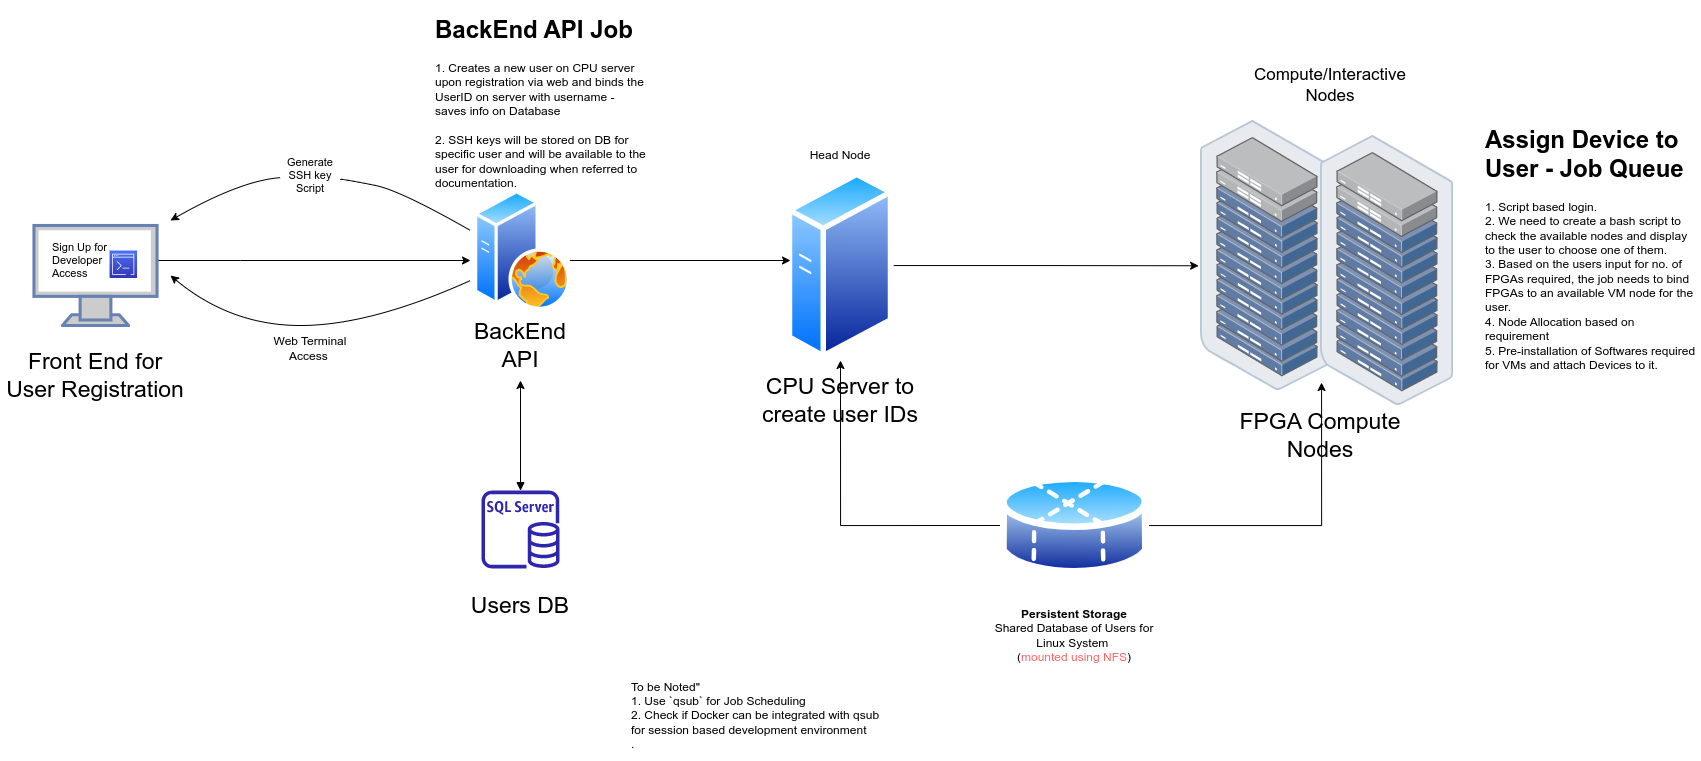

The diagram above was exported from draw.io. Its source (the exported page's mxGraphModel, read from the mxfile embedded in the PNG):
<mxGraphModel dx="2619" dy="942" grid="1" gridSize="10" guides="1" tooltips="1" connect="1" arrows="1" fold="1" page="0" pageScale="1" pageWidth="1169" pageHeight="827" math="0" shadow="0">
  <root>
    <mxCell id="0" />
    <mxCell id="1" parent="0" />
    <mxCell id="laoW0bkEbViytEqWav7l-22" style="edgeStyle=orthogonalEdgeStyle;rounded=0;orthogonalLoop=1;jettySize=auto;html=1;fontSize=23;" parent="1" source="laoW0bkEbViytEqWav7l-7" edge="1">
      <mxGeometry relative="1" as="geometry">
        <mxPoint x="120" y="390" as="targetPoint" />
        <Array as="points">
          <mxPoint x="-110" y="390" />
          <mxPoint x="-110" y="390" />
        </Array>
      </mxGeometry>
    </mxCell>
    <mxCell id="laoW0bkEbViytEqWav7l-7" value="" style="fontColor=#0066CC;verticalAlign=top;verticalLabelPosition=bottom;labelPosition=center;align=center;html=1;outlineConnect=0;fillColor=#CCCCCC;strokeColor=#6881B3;gradientColor=none;gradientDirection=north;strokeWidth=2;shape=mxgraph.networks.monitor;fontSize=23;" parent="1" vertex="1">
      <mxGeometry x="-316.53999999999996" y="355" width="123.08" height="100" as="geometry" />
    </mxCell>
    <mxCell id="laoW0bkEbViytEqWav7l-11" value="Front End for User Registration" style="text;html=1;strokeColor=none;fillColor=none;align=center;verticalAlign=middle;whiteSpace=wrap;rounded=0;fontSize=23;" parent="1" vertex="1">
      <mxGeometry x="-350" y="490" width="190" height="30" as="geometry" />
    </mxCell>
    <mxCell id="laoW0bkEbViytEqWav7l-12" value="" style="group" parent="1" vertex="1" connectable="0">
      <mxGeometry x="400" y="325" width="180" height="200" as="geometry" />
    </mxCell>
    <mxCell id="laoW0bkEbViytEqWav7l-8" value="CPU Server to create user IDs" style="text;html=1;strokeColor=none;fillColor=none;align=center;verticalAlign=middle;whiteSpace=wrap;rounded=0;fontSize=23;" parent="laoW0bkEbViytEqWav7l-12" vertex="1">
      <mxGeometry y="190" width="180" height="30" as="geometry" />
    </mxCell>
    <mxCell id="laoW0bkEbViytEqWav7l-16" value="" style="aspect=fixed;perimeter=ellipsePerimeter;html=1;align=center;shadow=0;dashed=0;spacingTop=3;image;image=img/lib/active_directory/generic_server.svg;fontSize=23;" parent="laoW0bkEbViytEqWav7l-12" vertex="1">
      <mxGeometry x="36.80000000000001" y="-25" width="106.4" height="190" as="geometry" />
    </mxCell>
    <mxCell id="laoW0bkEbViytEqWav7l-23" style="edgeStyle=orthogonalEdgeStyle;rounded=0;orthogonalLoop=1;jettySize=auto;html=1;fontSize=23;" parent="1" source="laoW0bkEbViytEqWav7l-13" edge="1">
      <mxGeometry relative="1" as="geometry">
        <mxPoint x="440" y="390" as="targetPoint" />
        <Array as="points">
          <mxPoint x="438" y="390" />
        </Array>
      </mxGeometry>
    </mxCell>
    <mxCell id="laoW0bkEbViytEqWav7l-25" style="edgeStyle=orthogonalEdgeStyle;rounded=0;orthogonalLoop=1;jettySize=auto;html=1;fontSize=23;startArrow=block;startFill=1;" parent="1" source="laoW0bkEbViytEqWav7l-15" edge="1">
      <mxGeometry relative="1" as="geometry">
        <mxPoint x="170" y="510" as="targetPoint" />
      </mxGeometry>
    </mxCell>
    <mxCell id="laoW0bkEbViytEqWav7l-21" value="FPGA Compute Nodes" style="text;html=1;strokeColor=none;fillColor=none;align=center;verticalAlign=middle;whiteSpace=wrap;rounded=0;fontSize=23;" parent="1" vertex="1">
      <mxGeometry x="880" y="550" width="180" height="30" as="geometry" />
    </mxCell>
    <mxCell id="laoW0bkEbViytEqWav7l-24" style="edgeStyle=orthogonalEdgeStyle;rounded=0;orthogonalLoop=1;jettySize=auto;html=1;fontSize=23;entryX=-0.014;entryY=0.538;entryDx=0;entryDy=0;entryPerimeter=0;" parent="1" source="laoW0bkEbViytEqWav7l-16" target="laoW0bkEbViytEqWav7l-39" edge="1">
      <mxGeometry relative="1" as="geometry">
        <mxPoint x="840" y="395" as="targetPoint" />
        <Array as="points" />
      </mxGeometry>
    </mxCell>
    <mxCell id="laoW0bkEbViytEqWav7l-26" value="" style="group" parent="1" vertex="1" connectable="0">
      <mxGeometry x="80" y="620" width="180" height="130" as="geometry" />
    </mxCell>
    <mxCell id="laoW0bkEbViytEqWav7l-9" value="Users DB" style="text;html=1;strokeColor=none;fillColor=none;align=center;verticalAlign=middle;whiteSpace=wrap;rounded=0;fontSize=23;" parent="laoW0bkEbViytEqWav7l-26" vertex="1">
      <mxGeometry y="100" width="180" height="30" as="geometry" />
    </mxCell>
    <mxCell id="laoW0bkEbViytEqWav7l-15" value="" style="sketch=0;outlineConnect=0;fontColor=#232F3E;gradientColor=none;fillColor=#2E27AD;strokeColor=none;dashed=0;verticalLabelPosition=bottom;verticalAlign=top;align=center;html=1;fontSize=12;fontStyle=0;aspect=fixed;pointerEvents=1;shape=mxgraph.aws4.rds_sql_server_instance;" parent="laoW0bkEbViytEqWav7l-26" vertex="1">
      <mxGeometry x="51" width="78" height="78" as="geometry" />
    </mxCell>
    <mxCell id="laoW0bkEbViytEqWav7l-27" value="" style="group" parent="1" vertex="1" connectable="0">
      <mxGeometry x="110" y="320" width="120" height="170" as="geometry" />
    </mxCell>
    <mxCell id="laoW0bkEbViytEqWav7l-10" value="BackEnd API" style="text;html=1;strokeColor=none;fillColor=none;align=center;verticalAlign=middle;whiteSpace=wrap;rounded=0;fontSize=23;" parent="laoW0bkEbViytEqWav7l-27" vertex="1">
      <mxGeometry y="140" width="120" height="30" as="geometry" />
    </mxCell>
    <mxCell id="laoW0bkEbViytEqWav7l-13" value="" style="aspect=fixed;perimeter=ellipsePerimeter;html=1;align=center;shadow=0;dashed=0;spacingTop=3;image;image=img/lib/active_directory/web_server.svg;fontSize=23;" parent="laoW0bkEbViytEqWav7l-27" vertex="1">
      <mxGeometry x="13.999999999999986" width="96" height="120" as="geometry" />
    </mxCell>
    <mxCell id="laoW0bkEbViytEqWav7l-41" value="" style="group" parent="1" vertex="1" connectable="0">
      <mxGeometry x="850" y="250" width="253.19000000000005" height="285" as="geometry" />
    </mxCell>
    <mxCell id="laoW0bkEbViytEqWav7l-39" value="" style="points=[];aspect=fixed;html=1;align=center;shadow=0;dashed=0;image;image=img/lib/allied_telesis/storage/Datacenter_Server_Rack_ToR.svg;fontSize=11;" parent="laoW0bkEbViytEqWav7l-41" vertex="1">
      <mxGeometry width="133.19" height="270" as="geometry" />
    </mxCell>
    <mxCell id="laoW0bkEbViytEqWav7l-40" value="" style="points=[];aspect=fixed;html=1;align=center;shadow=0;dashed=0;image;image=img/lib/allied_telesis/storage/Datacenter_Server_Rack_ToR.svg;fontSize=11;" parent="laoW0bkEbViytEqWav7l-41" vertex="1">
      <mxGeometry x="120" y="15" width="133.19" height="270" as="geometry" />
    </mxCell>
    <mxCell id="laoW0bkEbViytEqWav7l-49" value="" style="curved=1;endArrow=classic;html=1;rounded=0;fontSize=11;fontColor=default;startArrow=none;" parent="1" source="laoW0bkEbViytEqWav7l-42" edge="1">
      <mxGeometry width="50" height="50" relative="1" as="geometry">
        <mxPoint x="120" y="360" as="sourcePoint" />
        <mxPoint x="-180" y="350" as="targetPoint" />
        <Array as="points">
          <mxPoint x="-110" y="310" />
        </Array>
      </mxGeometry>
    </mxCell>
    <mxCell id="laoW0bkEbViytEqWav7l-50" value="" style="curved=1;endArrow=none;html=1;rounded=0;fontSize=11;fontColor=default;" parent="1" target="laoW0bkEbViytEqWav7l-42" edge="1">
      <mxGeometry width="50" height="50" relative="1" as="geometry">
        <mxPoint x="120" y="360" as="sourcePoint" />
        <mxPoint x="-180" y="350" as="targetPoint" />
        <Array as="points">
          <mxPoint x="50" y="320" />
          <mxPoint y="310" />
        </Array>
      </mxGeometry>
    </mxCell>
    <mxCell id="laoW0bkEbViytEqWav7l-42" value="Generate SSH key Script" style="text;html=1;strokeColor=none;fillColor=none;align=center;verticalAlign=middle;whiteSpace=wrap;rounded=0;labelBackgroundColor=none;labelBorderColor=none;fontSize=11;fontColor=default;" parent="1" vertex="1">
      <mxGeometry x="-70" y="290" width="60" height="30" as="geometry" />
    </mxCell>
    <mxCell id="PpsqCVLOauRPtHWQW1dl-1" value="Web Terminal Access&amp;nbsp;" style="text;html=1;strokeColor=none;fillColor=none;align=center;verticalAlign=middle;whiteSpace=wrap;rounded=0;" parent="1" vertex="1">
      <mxGeometry x="-85" y="455" width="90" height="45" as="geometry" />
    </mxCell>
    <mxCell id="PpsqCVLOauRPtHWQW1dl-3" value="" style="curved=1;endArrow=classic;html=1;rounded=0;" parent="1" edge="1">
      <mxGeometry width="50" height="50" relative="1" as="geometry">
        <mxPoint x="120" y="410" as="sourcePoint" />
        <mxPoint x="-180" y="405" as="targetPoint" />
        <Array as="points">
          <mxPoint x="20" y="455" />
          <mxPoint x="-120" y="455" />
        </Array>
      </mxGeometry>
    </mxCell>
    <mxCell id="PpsqCVLOauRPtHWQW1dl-5" value="&lt;h1&gt;&lt;span style=&quot;background-color: initial;&quot;&gt;BackEnd API Job&lt;/span&gt;&lt;/h1&gt;&lt;div&gt;&lt;span style=&quot;font-size: 12px; font-weight: 400;&quot;&gt;1. Creates a new user on CPU server upon registration via web and binds the UserID on server with username - saves info on Database&lt;/span&gt;&lt;/div&gt;&lt;div&gt;&lt;span style=&quot;font-size: 12px; font-weight: 400;&quot;&gt;&lt;br&gt;&lt;/span&gt;&lt;/div&gt;&lt;div&gt;&lt;span style=&quot;font-size: 12px; font-weight: 400;&quot;&gt;2. SSH keys will be stored on DB for specific user and will be available to the user for downloading when referred to documentation.&lt;/span&gt;&lt;/div&gt;&lt;div&gt;&lt;span style=&quot;font-size: 12px; font-weight: 400;&quot;&gt;&lt;br&gt;&lt;/span&gt;&lt;/div&gt;" style="text;html=1;strokeColor=none;fillColor=none;spacing=5;spacingTop=-20;whiteSpace=wrap;overflow=hidden;rounded=0;" parent="1" vertex="1">
      <mxGeometry x="80" y="140" width="220" height="180" as="geometry" />
    </mxCell>
    <mxCell id="PpsqCVLOauRPtHWQW1dl-6" value="&lt;h1&gt;&lt;span style=&quot;background-color: initial;&quot;&gt;Assign Device to User - Job Queue&lt;/span&gt;&lt;/h1&gt;&lt;div&gt;&lt;span style=&quot;font-size: 12px; font-weight: 400;&quot;&gt;1. Script based login.&amp;nbsp;&lt;/span&gt;&lt;/div&gt;&lt;div&gt;&lt;span style=&quot;font-size: 12px; font-weight: 400;&quot;&gt;2. We need to create a bash script to check the available nodes and display to the user to choose one of them.&lt;/span&gt;&lt;/div&gt;&lt;div&gt;&lt;span style=&quot;font-size: 12px; font-weight: 400;&quot;&gt;3. Based on the users input for no. of FPGAs required, the job needs to bind FPGAs to an available VM node for the user.&lt;/span&gt;&lt;/div&gt;&lt;div&gt;&lt;span style=&quot;font-size: 12px; font-weight: 400;&quot;&gt;4. Node Allocation based on requirement&lt;/span&gt;&lt;/div&gt;&lt;div&gt;&lt;span style=&quot;font-size: 12px; font-weight: 400;&quot;&gt;5. Pre-installation of Softwares required for VMs and attach Devices to it.&lt;/span&gt;&lt;/div&gt;" style="text;html=1;strokeColor=none;fillColor=none;spacing=5;spacingTop=-20;whiteSpace=wrap;overflow=hidden;rounded=0;" parent="1" vertex="1">
      <mxGeometry x="1130" y="250" width="220" height="250" as="geometry" />
    </mxCell>
    <mxCell id="PpsqCVLOauRPtHWQW1dl-8" value="" style="group" parent="1" vertex="1" connectable="0">
      <mxGeometry x="-300.00000000000006" y="370" width="86.54000000000005" height="40" as="geometry" />
    </mxCell>
    <mxCell id="laoW0bkEbViytEqWav7l-31" value="Sign Up for Developer Access" style="text;html=1;strokeColor=none;fillColor=none;align=left;verticalAlign=middle;rounded=0;fontSize=11;spacing=2;spacingTop=0;whiteSpace=wrap;labelBorderColor=none;labelBackgroundColor=none;fontColor=default;" parent="PpsqCVLOauRPtHWQW1dl-8" vertex="1">
      <mxGeometry width="86.54" height="40" as="geometry" />
    </mxCell>
    <mxCell id="PpsqCVLOauRPtHWQW1dl-7" value="" style="sketch=0;points=[[0,0,0],[0.25,0,0],[0.5,0,0],[0.75,0,0],[1,0,0],[0,1,0],[0.25,1,0],[0.5,1,0],[0.75,1,0],[1,1,0],[0,0.25,0],[0,0.5,0],[0,0.75,0],[1,0.25,0],[1,0.5,0],[1,0.75,0]];outlineConnect=0;fontColor=#232F3E;gradientColor=#4D72F3;gradientDirection=north;fillColor=#3334B9;strokeColor=#ffffff;dashed=0;verticalLabelPosition=bottom;verticalAlign=top;align=center;html=1;fontSize=12;fontStyle=0;aspect=fixed;shape=mxgraph.aws4.resourceIcon;resIcon=mxgraph.aws4.command_line_interface;" parent="PpsqCVLOauRPtHWQW1dl-8" vertex="1">
      <mxGeometry x="59.04000000000005" y="10" width="27.5" height="27.5" as="geometry" />
    </mxCell>
    <mxCell id="85UY3w9tlJK4xkncOUgR-1" value="&lt;div style=&quot;text-align: left;&quot;&gt;&lt;span style=&quot;background-color: initial;&quot;&gt;To be Noted&quot;&lt;/span&gt;&lt;/div&gt;&lt;div style=&quot;text-align: left;&quot;&gt;&lt;span style=&quot;background-color: initial;&quot;&gt;1. Use `qsub` for Job Scheduling&lt;/span&gt;&lt;/div&gt;&lt;div style=&quot;text-align: left;&quot;&gt;&lt;span style=&quot;background-color: initial;&quot;&gt;2. Check if Docker can be integrated with qsub for session based development environment&lt;/span&gt;&lt;/div&gt;&lt;div style=&quot;text-align: left;&quot;&gt;&lt;span style=&quot;background-color: initial;&quot;&gt;.&lt;/span&gt;&lt;/div&gt;" style="text;html=1;strokeColor=none;fillColor=none;align=center;verticalAlign=middle;whiteSpace=wrap;rounded=0;" parent="1" vertex="1">
      <mxGeometry x="280" y="800" width="260" height="90" as="geometry" />
    </mxCell>
    <mxCell id="qwtOXOM_k8bPzWRjkYDR-4" style="edgeStyle=orthogonalEdgeStyle;rounded=0;orthogonalLoop=1;jettySize=auto;html=1;exitX=0;exitY=0.5;exitDx=0;exitDy=0;entryX=0.5;entryY=1;entryDx=0;entryDy=0;" parent="1" source="qwtOXOM_k8bPzWRjkYDR-1" target="laoW0bkEbViytEqWav7l-16" edge="1">
      <mxGeometry relative="1" as="geometry" />
    </mxCell>
    <mxCell id="qwtOXOM_k8bPzWRjkYDR-5" style="edgeStyle=orthogonalEdgeStyle;rounded=0;orthogonalLoop=1;jettySize=auto;html=1;entryX=0.008;entryY=0.915;entryDx=0;entryDy=0;entryPerimeter=0;" parent="1" source="qwtOXOM_k8bPzWRjkYDR-1" target="laoW0bkEbViytEqWav7l-40" edge="1">
      <mxGeometry relative="1" as="geometry" />
    </mxCell>
    <mxCell id="qwtOXOM_k8bPzWRjkYDR-1" value="" style="aspect=fixed;perimeter=ellipsePerimeter;html=1;align=center;shadow=0;dashed=0;spacingTop=3;image;image=img/lib/active_directory/database_partition_4.svg;" parent="1" vertex="1">
      <mxGeometry x="650" y="600" width="148.65" height="110" as="geometry" />
    </mxCell>
    <mxCell id="qwtOXOM_k8bPzWRjkYDR-3" value="&lt;b&gt;Persistent Storage&lt;/b&gt;&lt;br&gt;Shared Database of Users for Linux System&amp;nbsp;&lt;br&gt;(&lt;font color=&quot;#ff6666&quot;&gt;mounted using NFS&lt;/font&gt;)" style="text;html=1;strokeColor=none;fillColor=none;align=center;verticalAlign=middle;whiteSpace=wrap;rounded=0;" parent="1" vertex="1">
      <mxGeometry x="634.32" y="730" width="180" height="70" as="geometry" />
    </mxCell>
    <mxCell id="jtHlxYBjAmsquVk_5PFF-1" value="Head Node" style="text;html=1;strokeColor=none;fillColor=none;align=center;verticalAlign=middle;whiteSpace=wrap;rounded=0;" vertex="1" parent="1">
      <mxGeometry x="445" y="270" width="90" height="30" as="geometry" />
    </mxCell>
    <mxCell id="jtHlxYBjAmsquVk_5PFF-2" value="&lt;font style=&quot;font-size: 17px;&quot;&gt;Compute/Interactive Nodes&lt;/font&gt;" style="text;html=1;strokeColor=none;fillColor=none;align=center;verticalAlign=middle;whiteSpace=wrap;rounded=0;" vertex="1" parent="1">
      <mxGeometry x="910" y="200" width="140" height="30" as="geometry" />
    </mxCell>
  </root>
</mxGraphModel>